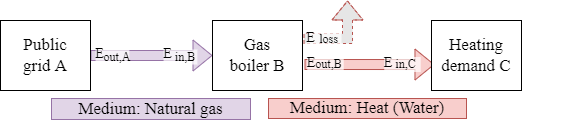

The diagram above was exported from draw.io. Its source (the exported page's mxGraphModel, read from the mxfile embedded in the PNG):
<mxGraphModel dx="1102" dy="1008" grid="0" gridSize="10" guides="1" tooltips="1" connect="1" arrows="1" fold="1" page="1" pageScale="1" pageWidth="827" pageHeight="1169" math="0" shadow="0">
  <root>
    <mxCell id="0" />
    <mxCell id="1" parent="0" />
    <mxCell id="va8tnV4DJKam75AZW9u5-8" value="" style="edgeStyle=orthogonalEdgeStyle;rounded=0;orthogonalLoop=1;jettySize=auto;html=1;shape=flexArrow;fillColor=#e1d5e7;strokeColor=#9673a6;entryX=0;entryY=0.5;entryDx=0;entryDy=0;" parent="1" source="va8tnV4DJKam75AZW9u5-2" target="va8tnV4DJKam75AZW9u5-6" edge="1">
      <mxGeometry relative="1" as="geometry">
        <mxPoint x="210" y="405" as="targetPoint" />
      </mxGeometry>
    </mxCell>
    <mxCell id="va8tnV4DJKam75AZW9u5-2" value="Public&lt;br&gt;grid A" style="rounded=0;whiteSpace=wrap;html=1;fontFamily=Times New Roman;fontSize=17;" parent="1" vertex="1">
      <mxGeometry x="60" y="370" width="90" height="70" as="geometry" />
    </mxCell>
    <mxCell id="va8tnV4DJKam75AZW9u5-10" value="" style="edgeStyle=orthogonalEdgeStyle;rounded=0;orthogonalLoop=1;jettySize=auto;html=1;shape=flexArrow;fillColor=#f8cecc;strokeColor=#b85450;entryX=0.033;entryY=0.629;entryDx=0;entryDy=0;entryPerimeter=0;" parent="1" target="va8tnV4DJKam75AZW9u5-7" edge="1">
      <mxGeometry relative="1" as="geometry">
        <mxPoint x="364" y="414" as="sourcePoint" />
        <mxPoint x="425" y="414" as="targetPoint" />
      </mxGeometry>
    </mxCell>
    <mxCell id="va8tnV4DJKam75AZW9u5-6" value="Gas&lt;br&gt;boiler B" style="rounded=0;whiteSpace=wrap;html=1;fontFamily=Times New Roman;fontSize=17;" parent="1" vertex="1">
      <mxGeometry x="272" y="370" width="90" height="70" as="geometry" />
    </mxCell>
    <mxCell id="va8tnV4DJKam75AZW9u5-7" value="Heating&lt;br&gt;demand C" style="rounded=0;whiteSpace=wrap;html=1;fontFamily=Times New Roman;fontSize=17;" parent="1" vertex="1">
      <mxGeometry x="491" y="370" width="90" height="70" as="geometry" />
    </mxCell>
    <mxCell id="va8tnV4DJKam75AZW9u5-14" value="Medium: Natural gas" style="rounded=0;whiteSpace=wrap;html=1;strokeColor=#9673a6;fillColor=#e1d5e7;fontFamily=Times New Roman;fontSize=17;" parent="1" vertex="1">
      <mxGeometry x="111" y="448" width="199" height="21" as="geometry" />
    </mxCell>
    <mxCell id="va8tnV4DJKam75AZW9u5-16" value="Medium: Heat (Water)" style="rounded=0;whiteSpace=wrap;html=1;strokeColor=#b85450;fillColor=#f8cecc;fontFamily=Times New Roman;fontSize=17;" parent="1" vertex="1">
      <mxGeometry x="328" y="448" width="198" height="20" as="geometry" />
    </mxCell>
    <mxCell id="va8tnV4DJKam75AZW9u5-18" value="" style="edgeStyle=orthogonalEdgeStyle;rounded=0;orthogonalLoop=1;jettySize=auto;html=1;shape=flexArrow;strokeColor=#b85450;dashed=1;fillColor=#E6E6E6;fontSize=14;" parent="1" edge="1">
      <mxGeometry x="-0.4146" y="20" relative="1" as="geometry">
        <mxPoint x="363" y="388" as="sourcePoint" />
        <mxPoint x="407" y="350" as="targetPoint" />
        <mxPoint x="-17" y="10" as="offset" />
        <Array as="points">
          <mxPoint x="407" y="388" />
        </Array>
      </mxGeometry>
    </mxCell>
    <mxCell id="CmLFOeKAzpevkzhxPH5K-5" value="" style="group;fontSize=12;" parent="1" vertex="1" connectable="0">
      <mxGeometry x="152" y="394" width="42" height="23" as="geometry" />
    </mxCell>
    <mxCell id="CmLFOeKAzpevkzhxPH5K-4" value="" style="rounded=0;whiteSpace=wrap;html=1;labelBackgroundColor=none;fontFamily=Times New Roman;fontSize=10;strokeColor=none;fillColor=#FFFFFF;opacity=70;" parent="CmLFOeKAzpevkzhxPH5K-5" vertex="1">
      <mxGeometry x="3.073170731707317" y="5" width="33.80487804878049" height="15" as="geometry" />
    </mxCell>
    <mxCell id="CmLFOeKAzpevkzhxPH5K-3" value="" style="group;labelBackgroundColor=none;" parent="CmLFOeKAzpevkzhxPH5K-5" vertex="1" connectable="0">
      <mxGeometry width="42" height="23" as="geometry" />
    </mxCell>
    <mxCell id="CmLFOeKAzpevkzhxPH5K-1" value="&lt;font style=&quot;font-size: 14px;&quot;&gt;E&lt;/font&gt;" style="text;html=1;strokeColor=none;fillColor=none;align=center;verticalAlign=middle;whiteSpace=wrap;rounded=0;fontFamily=Times New Roman;" parent="CmLFOeKAzpevkzhxPH5K-3" vertex="1">
      <mxGeometry width="15.365853658536585" height="20" as="geometry" />
    </mxCell>
    <mxCell id="CmLFOeKAzpevkzhxPH5K-2" value="out,A" style="text;html=1;strokeColor=none;fillColor=none;align=center;verticalAlign=middle;whiteSpace=wrap;rounded=0;fontSize=12;fontFamily=Times New Roman;labelBackgroundColor=none;" parent="CmLFOeKAzpevkzhxPH5K-5" vertex="1">
      <mxGeometry x="13.315882019285308" y="8" width="23.5609756097561" height="9" as="geometry" />
    </mxCell>
    <mxCell id="CmLFOeKAzpevkzhxPH5K-11" value="" style="group;fontSize=14;" parent="1" vertex="1" connectable="0">
      <mxGeometry x="366" y="402.5" width="48" height="23" as="geometry" />
    </mxCell>
    <mxCell id="CmLFOeKAzpevkzhxPH5K-13" value="" style="group;labelBackgroundColor=none;fontSize=14;" parent="CmLFOeKAzpevkzhxPH5K-11" vertex="1" connectable="0">
      <mxGeometry x="-3.918367346938776" width="48.00000000000001" height="23" as="geometry" />
    </mxCell>
    <mxCell id="CmLFOeKAzpevkzhxPH5K-12" value="" style="rounded=0;whiteSpace=wrap;html=1;labelBackgroundColor=none;fontFamily=Times New Roman;fontSize=14;strokeColor=none;fillColor=#FFFFFF;opacity=70;" parent="CmLFOeKAzpevkzhxPH5K-13" vertex="1">
      <mxGeometry x="4.692244897959185" y="4" width="36.45061224489796" height="15" as="geometry" />
    </mxCell>
    <mxCell id="CmLFOeKAzpevkzhxPH5K-14" value="E" style="text;html=1;strokeColor=none;fillColor=none;align=center;verticalAlign=middle;whiteSpace=wrap;rounded=0;fontFamily=Times New Roman;fontSize=14;" parent="CmLFOeKAzpevkzhxPH5K-13" vertex="1">
      <mxGeometry width="17.5609756097561" height="20" as="geometry" />
    </mxCell>
    <mxCell id="CmLFOeKAzpevkzhxPH5K-15" value="&lt;font style=&quot;font-size: 12px;&quot;&gt;out,B&lt;/font&gt;" style="text;html=1;strokeColor=none;fillColor=none;align=center;verticalAlign=middle;whiteSpace=wrap;rounded=0;fontSize=14;fontFamily=Times New Roman;labelBackgroundColor=none;" parent="CmLFOeKAzpevkzhxPH5K-13" vertex="1">
      <mxGeometry x="12.736605276256846" y="7" width="26.92682926829269" height="9" as="geometry" />
    </mxCell>
    <mxCell id="CmLFOeKAzpevkzhxPH5K-21" value="" style="group;fontSize=14;" parent="1" vertex="1" connectable="0">
      <mxGeometry x="363" y="378" width="41" height="23" as="geometry" />
    </mxCell>
    <mxCell id="CmLFOeKAzpevkzhxPH5K-22" value="" style="rounded=0;whiteSpace=wrap;html=1;labelBackgroundColor=none;fontFamily=Times New Roman;fontSize=14;strokeColor=none;fillColor=#FFFFFF;opacity=70;" parent="CmLFOeKAzpevkzhxPH5K-21" vertex="1">
      <mxGeometry x="3" y="4" width="35" height="16" as="geometry" />
    </mxCell>
    <mxCell id="CmLFOeKAzpevkzhxPH5K-23" value="" style="group;labelBackgroundColor=none;fontSize=14;" parent="CmLFOeKAzpevkzhxPH5K-21" vertex="1" connectable="0">
      <mxGeometry width="41" height="23" as="geometry" />
    </mxCell>
    <mxCell id="CmLFOeKAzpevkzhxPH5K-24" value="E" style="text;html=1;strokeColor=none;fillColor=none;align=center;verticalAlign=middle;whiteSpace=wrap;rounded=0;fontFamily=Times New Roman;fontSize=14;" parent="CmLFOeKAzpevkzhxPH5K-23" vertex="1">
      <mxGeometry width="15" height="20" as="geometry" />
    </mxCell>
    <mxCell id="CmLFOeKAzpevkzhxPH5K-25" value="&lt;font style=&quot;font-size: 12px&quot;&gt;loss&lt;/font&gt;" style="text;html=1;strokeColor=none;fillColor=none;align=center;verticalAlign=middle;whiteSpace=wrap;rounded=0;fontSize=14;fontFamily=Times New Roman;labelBackgroundColor=none;" parent="CmLFOeKAzpevkzhxPH5K-21" vertex="1">
      <mxGeometry x="14" y="6" width="23" height="10" as="geometry" />
    </mxCell>
    <mxCell id="VsBzpNNa7l8tLKrSnw_6-13" value="" style="rounded=0;whiteSpace=wrap;html=1;labelBackgroundColor=none;fontFamily=Times New Roman;fontSize=14;strokeColor=none;fillColor=#FFFFFF;opacity=70;" parent="1" vertex="1">
      <mxGeometry x="586.59" y="398" width="33.41" height="15" as="geometry" />
    </mxCell>
    <mxCell id="JewfcU4kf5goKd8vXuk1-2" value="" style="group;fontSize=12;" parent="1" vertex="1" connectable="0">
      <mxGeometry x="220" y="394" width="42" height="23" as="geometry" />
    </mxCell>
    <mxCell id="JewfcU4kf5goKd8vXuk1-3" value="" style="rounded=0;whiteSpace=wrap;html=1;labelBackgroundColor=none;fontFamily=Times New Roman;fontSize=10;strokeColor=none;fillColor=#FFFFFF;opacity=70;" parent="JewfcU4kf5goKd8vXuk1-2" vertex="1">
      <mxGeometry x="3.073170731707317" y="5" width="33.80487804878049" height="15" as="geometry" />
    </mxCell>
    <mxCell id="JewfcU4kf5goKd8vXuk1-4" value="" style="group;labelBackgroundColor=none;" parent="JewfcU4kf5goKd8vXuk1-2" vertex="1" connectable="0">
      <mxGeometry width="42" height="23" as="geometry" />
    </mxCell>
    <mxCell id="JewfcU4kf5goKd8vXuk1-5" value="&lt;font style=&quot;font-size: 14px;&quot;&gt;E&lt;/font&gt;" style="text;html=1;strokeColor=none;fillColor=none;align=center;verticalAlign=middle;whiteSpace=wrap;rounded=0;fontFamily=Times New Roman;" parent="JewfcU4kf5goKd8vXuk1-4" vertex="1">
      <mxGeometry width="15.365853658536585" height="20" as="geometry" />
    </mxCell>
    <mxCell id="JewfcU4kf5goKd8vXuk1-6" value="in,B" style="text;html=1;strokeColor=none;fillColor=none;align=center;verticalAlign=middle;whiteSpace=wrap;rounded=0;fontSize=12;fontFamily=Times New Roman;labelBackgroundColor=none;" parent="JewfcU4kf5goKd8vXuk1-2" vertex="1">
      <mxGeometry x="13.315882019285308" y="8" width="23.5609756097561" height="9" as="geometry" />
    </mxCell>
    <mxCell id="JewfcU4kf5goKd8vXuk1-9" value="" style="group;fontSize=14;" parent="1" vertex="1" connectable="0">
      <mxGeometry x="443" y="402.5" width="48" height="23" as="geometry" />
    </mxCell>
    <mxCell id="JewfcU4kf5goKd8vXuk1-10" value="" style="group;labelBackgroundColor=none;fontSize=14;" parent="JewfcU4kf5goKd8vXuk1-9" vertex="1" connectable="0">
      <mxGeometry x="-3.918367346938776" width="48.00000000000001" height="23" as="geometry" />
    </mxCell>
    <mxCell id="JewfcU4kf5goKd8vXuk1-11" value="" style="rounded=0;whiteSpace=wrap;html=1;labelBackgroundColor=none;fontFamily=Times New Roman;fontSize=14;strokeColor=none;fillColor=#FFFFFF;opacity=70;" parent="JewfcU4kf5goKd8vXuk1-10" vertex="1">
      <mxGeometry x="4.692244897959185" y="4" width="36.45061224489796" height="15" as="geometry" />
    </mxCell>
    <mxCell id="JewfcU4kf5goKd8vXuk1-12" value="E" style="text;html=1;strokeColor=none;fillColor=none;align=center;verticalAlign=middle;whiteSpace=wrap;rounded=0;fontFamily=Times New Roman;fontSize=14;" parent="JewfcU4kf5goKd8vXuk1-10" vertex="1">
      <mxGeometry width="17.5609756097561" height="20" as="geometry" />
    </mxCell>
    <mxCell id="JewfcU4kf5goKd8vXuk1-13" value="&lt;font style=&quot;font-size: 12px&quot;&gt;in,C&lt;/font&gt;" style="text;html=1;strokeColor=none;fillColor=none;align=center;verticalAlign=middle;whiteSpace=wrap;rounded=0;fontSize=14;fontFamily=Times New Roman;labelBackgroundColor=none;" parent="JewfcU4kf5goKd8vXuk1-10" vertex="1">
      <mxGeometry x="12.736605276256846" y="7" width="26.92682926829269" height="9" as="geometry" />
    </mxCell>
  </root>
</mxGraphModel>